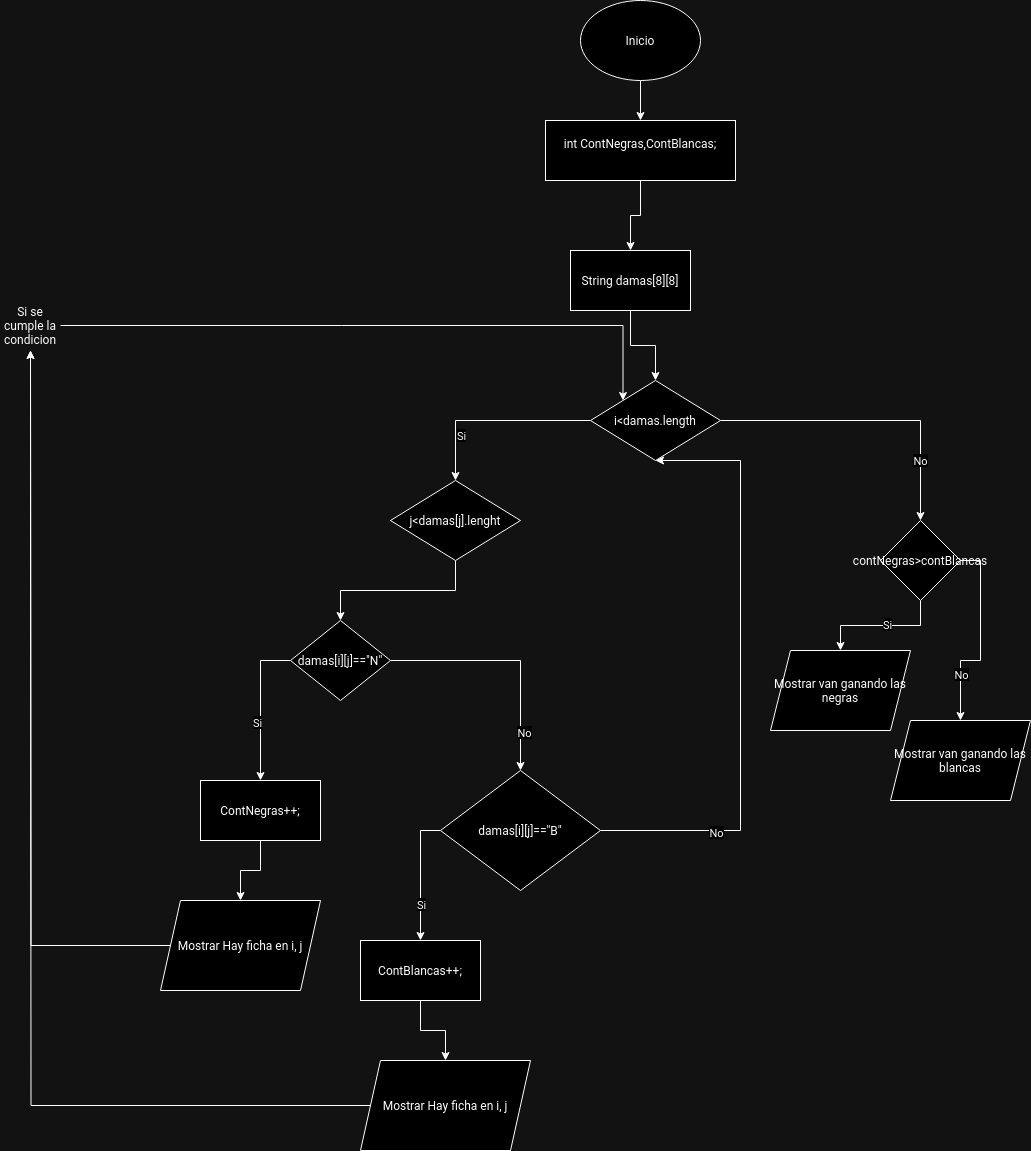

The diagram above was exported from draw.io. Its source (the exported page's mxGraphModel, read from the mxfile embedded in the PNG):
<mxGraphModel dx="1981" dy="1720" grid="1" gridSize="10" guides="1" tooltips="1" connect="1" arrows="1" fold="1" page="1" pageScale="1" pageWidth="827" pageHeight="1169" math="0" shadow="0">
  <root>
    <mxCell id="0" />
    <mxCell id="1" parent="0" />
    <mxCell id="FSp-MVncugjMrsTGjnSq-14" style="edgeStyle=orthogonalEdgeStyle;rounded=0;orthogonalLoop=1;jettySize=auto;html=1;exitX=0.5;exitY=1;exitDx=0;exitDy=0;" edge="1" parent="1" source="FSp-MVncugjMrsTGjnSq-1" target="FSp-MVncugjMrsTGjnSq-13">
      <mxGeometry relative="1" as="geometry" />
    </mxCell>
    <mxCell id="FSp-MVncugjMrsTGjnSq-1" value="Inicio" style="ellipse;whiteSpace=wrap;html=1;" vertex="1" parent="1">
      <mxGeometry x="340" y="-50" width="120" height="80" as="geometry" />
    </mxCell>
    <mxCell id="FSp-MVncugjMrsTGjnSq-6" value="" style="edgeStyle=orthogonalEdgeStyle;rounded=0;orthogonalLoop=1;jettySize=auto;html=1;" edge="1" parent="1" source="FSp-MVncugjMrsTGjnSq-2" target="FSp-MVncugjMrsTGjnSq-5">
      <mxGeometry relative="1" as="geometry" />
    </mxCell>
    <mxCell id="FSp-MVncugjMrsTGjnSq-2" value="String damas[8][8]" style="whiteSpace=wrap;html=1;" vertex="1" parent="1">
      <mxGeometry x="330" y="200" width="120" height="60" as="geometry" />
    </mxCell>
    <mxCell id="FSp-MVncugjMrsTGjnSq-8" value="" style="edgeStyle=orthogonalEdgeStyle;rounded=0;orthogonalLoop=1;jettySize=auto;html=1;" edge="1" parent="1" source="FSp-MVncugjMrsTGjnSq-5" target="FSp-MVncugjMrsTGjnSq-7">
      <mxGeometry relative="1" as="geometry" />
    </mxCell>
    <mxCell id="FSp-MVncugjMrsTGjnSq-9" value="Si" style="edgeLabel;html=1;align=center;verticalAlign=middle;resizable=0;points=[];" vertex="1" connectable="0" parent="FSp-MVncugjMrsTGjnSq-8">
      <mxGeometry x="0.5333" y="5" relative="1" as="geometry">
        <mxPoint as="offset" />
      </mxGeometry>
    </mxCell>
    <mxCell id="FSp-MVncugjMrsTGjnSq-32" style="edgeStyle=orthogonalEdgeStyle;rounded=0;orthogonalLoop=1;jettySize=auto;html=1;exitX=1;exitY=0.5;exitDx=0;exitDy=0;entryX=0.5;entryY=0;entryDx=0;entryDy=0;" edge="1" parent="1" source="FSp-MVncugjMrsTGjnSq-5" target="FSp-MVncugjMrsTGjnSq-34">
      <mxGeometry relative="1" as="geometry">
        <mxPoint x="680" y="450" as="targetPoint" />
      </mxGeometry>
    </mxCell>
    <mxCell id="FSp-MVncugjMrsTGjnSq-33" value="No" style="edgeLabel;html=1;align=center;verticalAlign=middle;resizable=0;points=[];" vertex="1" connectable="0" parent="FSp-MVncugjMrsTGjnSq-32">
      <mxGeometry x="0.5936" y="-1" relative="1" as="geometry">
        <mxPoint as="offset" />
      </mxGeometry>
    </mxCell>
    <mxCell id="FSp-MVncugjMrsTGjnSq-5" value="&lt;div&gt;i&amp;lt;damas.length&lt;/div&gt;" style="rhombus;whiteSpace=wrap;html=1;" vertex="1" parent="1">
      <mxGeometry x="350" y="330" width="130" height="80" as="geometry" />
    </mxCell>
    <mxCell id="FSp-MVncugjMrsTGjnSq-11" value="" style="edgeStyle=orthogonalEdgeStyle;rounded=0;orthogonalLoop=1;jettySize=auto;html=1;" edge="1" parent="1" source="FSp-MVncugjMrsTGjnSq-7" target="FSp-MVncugjMrsTGjnSq-10">
      <mxGeometry relative="1" as="geometry" />
    </mxCell>
    <mxCell id="FSp-MVncugjMrsTGjnSq-7" value="&lt;div&gt;j&amp;lt;damas[j].lenght&lt;/div&gt;" style="rhombus;whiteSpace=wrap;html=1;" vertex="1" parent="1">
      <mxGeometry x="150" y="430" width="130" height="80" as="geometry" />
    </mxCell>
    <mxCell id="FSp-MVncugjMrsTGjnSq-12" style="edgeStyle=orthogonalEdgeStyle;rounded=0;orthogonalLoop=1;jettySize=auto;html=1;exitX=0;exitY=0.5;exitDx=0;exitDy=0;entryX=0.5;entryY=0;entryDx=0;entryDy=0;" edge="1" parent="1" source="FSp-MVncugjMrsTGjnSq-10" target="FSp-MVncugjMrsTGjnSq-16">
      <mxGeometry relative="1" as="geometry">
        <mxPoint x="20" y="710" as="targetPoint" />
      </mxGeometry>
    </mxCell>
    <mxCell id="FSp-MVncugjMrsTGjnSq-23" value="&lt;div&gt;Si&lt;/div&gt;" style="edgeLabel;html=1;align=center;verticalAlign=middle;resizable=0;points=[];" vertex="1" connectable="0" parent="FSp-MVncugjMrsTGjnSq-12">
      <mxGeometry x="0.2133" y="-4" relative="1" as="geometry">
        <mxPoint as="offset" />
      </mxGeometry>
    </mxCell>
    <mxCell id="FSp-MVncugjMrsTGjnSq-20" style="edgeStyle=orthogonalEdgeStyle;rounded=0;orthogonalLoop=1;jettySize=auto;html=1;exitX=1;exitY=0.5;exitDx=0;exitDy=0;entryX=0.5;entryY=0;entryDx=0;entryDy=0;" edge="1" parent="1" source="FSp-MVncugjMrsTGjnSq-10" target="FSp-MVncugjMrsTGjnSq-21">
      <mxGeometry relative="1" as="geometry">
        <mxPoint x="250" y="740" as="targetPoint" />
      </mxGeometry>
    </mxCell>
    <mxCell id="FSp-MVncugjMrsTGjnSq-24" value="No" style="edgeLabel;html=1;align=center;verticalAlign=middle;resizable=0;points=[];" vertex="1" connectable="0" parent="FSp-MVncugjMrsTGjnSq-20">
      <mxGeometry x="0.675" y="3" relative="1" as="geometry">
        <mxPoint as="offset" />
      </mxGeometry>
    </mxCell>
    <mxCell id="FSp-MVncugjMrsTGjnSq-10" value="damas[i][j]==&quot;N&quot;" style="rhombus;whiteSpace=wrap;html=1;" vertex="1" parent="1">
      <mxGeometry x="50" y="570" width="100" height="80" as="geometry" />
    </mxCell>
    <mxCell id="FSp-MVncugjMrsTGjnSq-15" style="edgeStyle=orthogonalEdgeStyle;rounded=0;orthogonalLoop=1;jettySize=auto;html=1;exitX=0.5;exitY=1;exitDx=0;exitDy=0;entryX=0.5;entryY=0;entryDx=0;entryDy=0;" edge="1" parent="1" source="FSp-MVncugjMrsTGjnSq-13" target="FSp-MVncugjMrsTGjnSq-2">
      <mxGeometry relative="1" as="geometry" />
    </mxCell>
    <mxCell id="FSp-MVncugjMrsTGjnSq-13" value="&lt;div&gt;int ContNegras,ContBlancas;&lt;/div&gt;&lt;div&gt;&lt;br&gt;&lt;/div&gt;" style="rounded=0;whiteSpace=wrap;html=1;" vertex="1" parent="1">
      <mxGeometry x="305" y="70" width="190" height="60" as="geometry" />
    </mxCell>
    <mxCell id="FSp-MVncugjMrsTGjnSq-18" value="" style="edgeStyle=orthogonalEdgeStyle;rounded=0;orthogonalLoop=1;jettySize=auto;html=1;entryX=0.5;entryY=0;entryDx=0;entryDy=0;" edge="1" parent="1" source="FSp-MVncugjMrsTGjnSq-16" target="FSp-MVncugjMrsTGjnSq-19">
      <mxGeometry relative="1" as="geometry">
        <mxPoint x="20" y="870" as="targetPoint" />
      </mxGeometry>
    </mxCell>
    <mxCell id="FSp-MVncugjMrsTGjnSq-16" value="&lt;div&gt;ContNegras++;&lt;/div&gt;" style="rounded=0;whiteSpace=wrap;html=1;" vertex="1" parent="1">
      <mxGeometry x="-40" y="730" width="120" height="60" as="geometry" />
    </mxCell>
    <mxCell id="FSp-MVncugjMrsTGjnSq-42" style="edgeStyle=orthogonalEdgeStyle;rounded=0;orthogonalLoop=1;jettySize=auto;html=1;" edge="1" parent="1" source="FSp-MVncugjMrsTGjnSq-19">
      <mxGeometry relative="1" as="geometry">
        <mxPoint x="-210" y="300" as="targetPoint" />
      </mxGeometry>
    </mxCell>
    <mxCell id="FSp-MVncugjMrsTGjnSq-19" value="Mostrar Hay ficha en i, j" style="shape=parallelogram;perimeter=parallelogramPerimeter;whiteSpace=wrap;html=1;fixedSize=1;" vertex="1" parent="1">
      <mxGeometry x="-80" y="850" width="160" height="90" as="geometry" />
    </mxCell>
    <mxCell id="FSp-MVncugjMrsTGjnSq-22" style="edgeStyle=orthogonalEdgeStyle;rounded=0;orthogonalLoop=1;jettySize=auto;html=1;exitX=0;exitY=0.5;exitDx=0;exitDy=0;entryX=0.5;entryY=0;entryDx=0;entryDy=0;" edge="1" parent="1" source="FSp-MVncugjMrsTGjnSq-21" target="FSp-MVncugjMrsTGjnSq-26">
      <mxGeometry relative="1" as="geometry">
        <mxPoint x="150" y="910" as="targetPoint" />
      </mxGeometry>
    </mxCell>
    <mxCell id="FSp-MVncugjMrsTGjnSq-25" value="Si" style="edgeLabel;html=1;align=center;verticalAlign=middle;resizable=0;points=[];" vertex="1" connectable="0" parent="FSp-MVncugjMrsTGjnSq-22">
      <mxGeometry x="0.4206" relative="1" as="geometry">
        <mxPoint y="1" as="offset" />
      </mxGeometry>
    </mxCell>
    <mxCell id="FSp-MVncugjMrsTGjnSq-30" style="edgeStyle=orthogonalEdgeStyle;rounded=0;orthogonalLoop=1;jettySize=auto;html=1;exitX=1;exitY=0.5;exitDx=0;exitDy=0;entryX=0.5;entryY=1;entryDx=0;entryDy=0;" edge="1" parent="1" source="FSp-MVncugjMrsTGjnSq-21" target="FSp-MVncugjMrsTGjnSq-5">
      <mxGeometry relative="1" as="geometry">
        <Array as="points">
          <mxPoint x="500" y="780" />
          <mxPoint x="500" y="410" />
        </Array>
      </mxGeometry>
    </mxCell>
    <mxCell id="FSp-MVncugjMrsTGjnSq-31" value="No" style="edgeLabel;html=1;align=center;verticalAlign=middle;resizable=0;points=[];" vertex="1" connectable="0" parent="FSp-MVncugjMrsTGjnSq-30">
      <mxGeometry x="-0.614" y="-1" relative="1" as="geometry">
        <mxPoint as="offset" />
      </mxGeometry>
    </mxCell>
    <mxCell id="FSp-MVncugjMrsTGjnSq-21" value="damas[i][j]==&quot;B&quot;" style="rhombus;whiteSpace=wrap;html=1;" vertex="1" parent="1">
      <mxGeometry x="200" y="720" width="160" height="120" as="geometry" />
    </mxCell>
    <mxCell id="FSp-MVncugjMrsTGjnSq-28" style="edgeStyle=orthogonalEdgeStyle;rounded=0;orthogonalLoop=1;jettySize=auto;html=1;" edge="1" parent="1" source="FSp-MVncugjMrsTGjnSq-26" target="FSp-MVncugjMrsTGjnSq-27">
      <mxGeometry relative="1" as="geometry" />
    </mxCell>
    <mxCell id="FSp-MVncugjMrsTGjnSq-26" value="&lt;div&gt;ContBlancas++;&lt;/div&gt;" style="rounded=0;whiteSpace=wrap;html=1;" vertex="1" parent="1">
      <mxGeometry x="120" y="890" width="120" height="60" as="geometry" />
    </mxCell>
    <mxCell id="FSp-MVncugjMrsTGjnSq-47" style="edgeStyle=orthogonalEdgeStyle;rounded=0;orthogonalLoop=1;jettySize=auto;html=1;exitX=0;exitY=0.5;exitDx=0;exitDy=0;" edge="1" parent="1" source="FSp-MVncugjMrsTGjnSq-27">
      <mxGeometry relative="1" as="geometry">
        <mxPoint x="-210" y="300" as="targetPoint" />
      </mxGeometry>
    </mxCell>
    <mxCell id="FSp-MVncugjMrsTGjnSq-27" value="Mostrar Hay ficha en i, j" style="shape=parallelogram;perimeter=parallelogramPerimeter;whiteSpace=wrap;html=1;fixedSize=1;" vertex="1" parent="1">
      <mxGeometry x="120" y="1010" width="170" height="90" as="geometry" />
    </mxCell>
    <mxCell id="FSp-MVncugjMrsTGjnSq-36" value="" style="edgeStyle=orthogonalEdgeStyle;rounded=0;orthogonalLoop=1;jettySize=auto;html=1;entryX=0.5;entryY=0;entryDx=0;entryDy=0;" edge="1" parent="1" source="FSp-MVncugjMrsTGjnSq-34" target="FSp-MVncugjMrsTGjnSq-37">
      <mxGeometry relative="1" as="geometry">
        <mxPoint x="680" y="640" as="targetPoint" />
      </mxGeometry>
    </mxCell>
    <mxCell id="FSp-MVncugjMrsTGjnSq-38" value="Si" style="edgeLabel;html=1;align=center;verticalAlign=middle;resizable=0;points=[];" vertex="1" connectable="0" parent="FSp-MVncugjMrsTGjnSq-36">
      <mxGeometry x="-0.1" y="-2" relative="1" as="geometry">
        <mxPoint as="offset" />
      </mxGeometry>
    </mxCell>
    <mxCell id="FSp-MVncugjMrsTGjnSq-40" style="edgeStyle=orthogonalEdgeStyle;rounded=0;orthogonalLoop=1;jettySize=auto;html=1;exitX=1;exitY=0.5;exitDx=0;exitDy=0;entryX=0.5;entryY=0;entryDx=0;entryDy=0;" edge="1" parent="1" source="FSp-MVncugjMrsTGjnSq-34" target="FSp-MVncugjMrsTGjnSq-39">
      <mxGeometry relative="1" as="geometry" />
    </mxCell>
    <mxCell id="FSp-MVncugjMrsTGjnSq-41" value="No" style="edgeLabel;html=1;align=center;verticalAlign=middle;resizable=0;points=[];" vertex="1" connectable="0" parent="FSp-MVncugjMrsTGjnSq-40">
      <mxGeometry x="0.53" relative="1" as="geometry">
        <mxPoint as="offset" />
      </mxGeometry>
    </mxCell>
    <mxCell id="FSp-MVncugjMrsTGjnSq-34" value="&lt;div&gt;contNegras&amp;gt;contBlancas&lt;/div&gt;" style="rhombus;whiteSpace=wrap;html=1;" vertex="1" parent="1">
      <mxGeometry x="640" y="470" width="80" height="80" as="geometry" />
    </mxCell>
    <mxCell id="FSp-MVncugjMrsTGjnSq-37" value="&lt;div&gt;Mostrar van ganando las negras&lt;/div&gt;" style="shape=parallelogram;perimeter=parallelogramPerimeter;whiteSpace=wrap;html=1;fixedSize=1;" vertex="1" parent="1">
      <mxGeometry x="530" y="600" width="140" height="80" as="geometry" />
    </mxCell>
    <mxCell id="FSp-MVncugjMrsTGjnSq-39" value="&lt;div&gt;Mostrar van ganando las blancas&lt;br&gt;&lt;/div&gt;" style="shape=parallelogram;perimeter=parallelogramPerimeter;whiteSpace=wrap;html=1;fixedSize=1;" vertex="1" parent="1">
      <mxGeometry x="650" y="670" width="140" height="80" as="geometry" />
    </mxCell>
    <mxCell id="FSp-MVncugjMrsTGjnSq-45" style="edgeStyle=orthogonalEdgeStyle;rounded=0;orthogonalLoop=1;jettySize=auto;html=1;exitX=1;exitY=0.5;exitDx=0;exitDy=0;entryX=0;entryY=0;entryDx=0;entryDy=0;" edge="1" parent="1" source="FSp-MVncugjMrsTGjnSq-43" target="FSp-MVncugjMrsTGjnSq-5">
      <mxGeometry relative="1" as="geometry" />
    </mxCell>
    <mxCell id="FSp-MVncugjMrsTGjnSq-43" value="Si se cumple la condicion" style="text;html=1;align=center;verticalAlign=middle;whiteSpace=wrap;rounded=0;" vertex="1" parent="1">
      <mxGeometry x="-240" y="260" width="60" height="30" as="geometry" />
    </mxCell>
  </root>
</mxGraphModel>